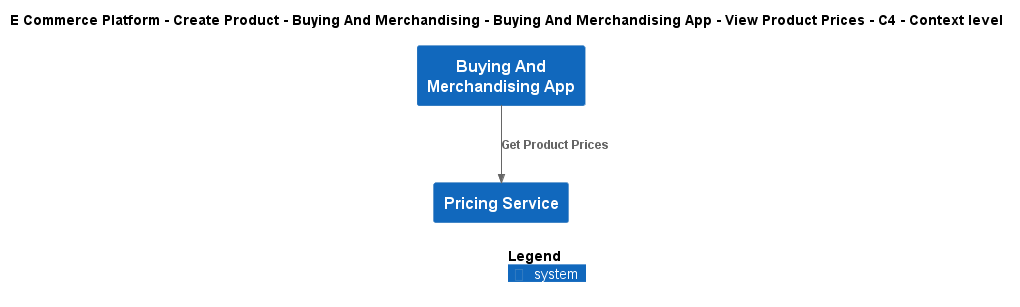

The diagram above was rendered by PlantUML. Its source (embedded in the PNG):
@startuml
!include ..\..\..\..\..\..\..\.c4s\C4_Context.puml

AddElementTag("c4interflow:lifecycle:new", $bgColor=green, $fontColor=#ffffff, $borderColor=green, $shadowing="False")
AddElementTag("c4interflow:lifecycle:changed", $bgColor=orange, $fontColor=#ffffff, $borderColor=orange, $shadowing="False")
AddElementTag("c4interflow:lifecycle:removed", $bgColor=red, $fontColor=#ffffff, $borderColor=red, $shadowing="False")

AddRelTag("c4interflow:lifecycle:new", $textColor=green, $lineColor=green)
AddRelTag("c4interflow:lifecycle:changed", $textColor=orange, $lineColor=orange)
AddRelTag("c4interflow:lifecycle:removed", $textColor=red, $lineColor=red)

SHOW_PERSON_PORTRAIT()
LAYOUT_TOP_DOWN()

skinparam linetype polyline

title E Commerce Platform - Create Product - Buying And Merchandising - Buying And Merchandising App - View Product Prices - C4 - Context level

System(ECommercePlatform.CreateProduct.BuyingAndMerchandising.SoftwareSystems.BuyingAndMerchandisingApp, "Buying And Merchandising App", "")
System(ECommercePlatform.CreateProduct.PriceManagement.SoftwareSystems.PricingService, "Pricing Service", "")

Rel(ECommercePlatform.CreateProduct.BuyingAndMerchandising.SoftwareSystems.BuyingAndMerchandisingApp, ECommercePlatform.CreateProduct.PriceManagement.SoftwareSystems.PricingService, "Get Product Prices")


SHOW_LEGEND()
@enduml